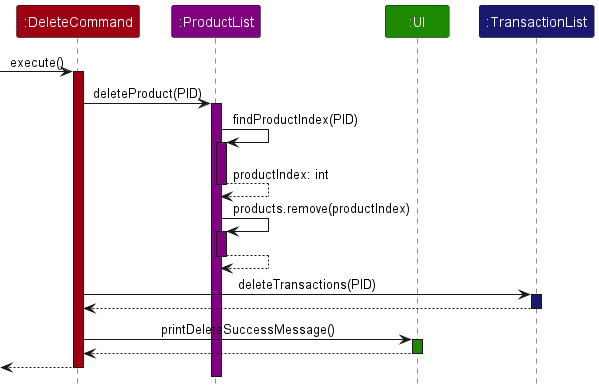

The diagram above was rendered by PlantUML. Its source (embedded in the PNG):
@startuml
!include style.puml
skinparam ArrowFontStyle plain

Participant ":DeleteCommand" as command COMMANDS_COLOR
Participant ":ProductList" as productlist PRODUCTLIST_COLOR
Participant ":UI" as ui UI_COLOR
Participant ":TransactionList" as transactionlist TRANSACTIONLIST_COLOR

-> command : execute()
activate command COMMANDS_COLOR

command -> productlist : deleteProduct(PID)
activate productlist PRODUCTLIST_COLOR
productlist -> productlist : findProductIndex(PID)
activate productlist PRODUCTLIST_COLOR
productlist --> productlist : productIndex: int
deactivate productlist

productlist -> productlist : products.remove(productIndex)
activate productlist PRODUCTLIST_COLOR
productlist --> productlist
deactivate productlist

command -> transactionlist : deleteTransactions(PID)
activate transactionlist TRANSACTIONLIST_COLOR
transactionlist --> command
deactivate transactionlist

command -> ui : printDeleteSuccessMessage()
activate ui UI_COLOR
ui --> command
deactivate ui


<-- command
deactivate command

@enduml